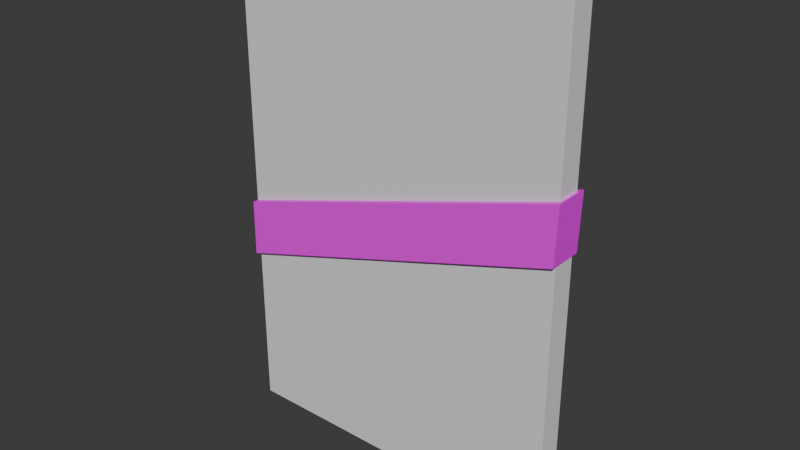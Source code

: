 # Source: Door.blend  (saved by Blender 4.1.24; exported with 4.5.12 LTS)
import bpy
from mathutils import Matrix  # noqa: F401  (used for matrix-valued properties, if any)

bpy.ops.wm.read_factory_settings(use_empty=True)
scene = bpy.context.scene
scene.name = 'Scene'

# ---- collections
col_collection = bpy.data.collections.new('Collection'); scene.collection.children.link(col_collection)

# ---- images (referenced by path relative to the original .blend; pixels are not part of the script)
import os
ASSET_DIR = os.environ.get("B2B_ASSET_DIR", "")  # directory of the original .blend (textures are referenced by path, not embedded)
HERE = os.path.dirname(os.path.abspath(__file__))  # packed textures are extracted next to this script under _unpacked/

def load_image(name, relpath, width, height, colorspace="sRGB"):
    """Load a texture the original file referenced (path relative to the .blend, or extracted next to this script)."""
    p = next((c for c in (os.path.join(HERE, relpath), os.path.join(ASSET_DIR, relpath)) if relpath and os.path.exists(c)), "")
    if p:
        img = bpy.data.images.load(p, check_existing=True)
        img.name = name
    else:  # same state as the original file: an image datablock whose file is absent (Cycles renders it pink)
        img = bpy.data.images.new(name, width, height)
        img.source = "FILE"
        img.filepath = "//" + (relpath or name)
    img.colorspace_settings.name = colorspace
    return img
img_constructiontape_png = load_image('ConstructionTape.png', 'ConstructionTape.png', 1024, 1024, 'sRGB')

# ---- materials (node trees are filled in below, after node groups)
mat_material = bpy.data.materials.new('Material')
mat_material.alpha_threshold = 0.0
mat_material.use_transparent_shadow = False
mat_material.roughness = 0.5
mat_material.line_color = (0.0, 0.0, 0.0, 1.0)
mat_tapematerial = bpy.data.materials.new('TapeMaterial')
mat_tapematerial.use_transparent_shadow = False

# ---- material node trees
mat_material.use_nodes = True; mat_material.node_tree.nodes.clear()
_N = mat_material.node_tree.nodes; _L = mat_material.node_tree.links
n0 = _N.new('ShaderNodeOutputMaterial'); n0.name = 'Material Output'; n0.location = (300, 300)
n1 = _N.new('ShaderNodeBsdfPrincipled'); n1.name = 'Principled BSDF'; n1.location = (10, 300)
n1.inputs[3].default_value = 1.45
_L.new(n1.outputs[0], n0.inputs[0])
n0.is_active_output = True
mat_tapematerial.use_nodes = True; mat_tapematerial.node_tree.nodes.clear()
_N = mat_tapematerial.node_tree.nodes; _L = mat_tapematerial.node_tree.links
n0 = _N.new('ShaderNodeBsdfPrincipled'); n0.name = 'Principled BSDF'; n0.location = (10, 300)
n1 = _N.new('ShaderNodeOutputMaterial'); n1.name = 'Material Output'; n1.location = (300, 300)
n2 = _N.new('ShaderNodeTexImage'); n2.name = 'Image Texture'; n2.location = (-280, 280)
n2.image = img_constructiontape_png
_L.new(n0.outputs[0], n1.inputs[0])
_L.new(n2.outputs[0], n0.inputs[0])
n1.is_active_output = True

# ---- world
world_world = bpy.data.worlds.new('World'); scene.world = world_world
world_world.use_nodes = True; world_world.node_tree.nodes.clear()
_N = world_world.node_tree.nodes; _L = world_world.node_tree.links
n0 = _N.new('ShaderNodeOutputWorld'); n0.name = 'World Output'; n0.location = (300, 300)
n1 = _N.new('ShaderNodeBackground'); n1.name = 'Background'; n1.location = (10, 300)
n1.inputs[0].default_value = (0.05088, 0.05088, 0.05088, 1.0)
_L.new(n1.outputs[0], n0.inputs[0])
n0.is_active_output = True
world_world.color = (0.05088, 0.05088, 0.05088)
world_world.use_sun_shadow = False
world_world.sun_shadow_jitter_overblur = 0.0

# ---- meshes
me_cube = bpy.data.meshes.new('Cube')
me_cube.from_pydata([(0.7862, 0.1388, 2.312), (0.7862, 0.1388, 0.0), (0.7862, -0.1388, 2.312), (0.7862, -0.1388, 0.0), (-0.7862, 0.1388, 2.312), (-0.7862, 0.1388, 0.0), (-0.7862, -0.1388, 2.312), (-0.7862, -0.1388, 0.0), (0.8002, 0.1997, 1.53), (0.7908, 0.1997, 1.266), (0.8002, -0.1997, 1.53), (0.7908, -0.1997, 1.266), (-0.7908, 0.1997, 1.046), (-0.7927, 0.1997, 0.7823), (-0.7908, -0.1997, 1.046), (-0.7927, -0.1997, 0.7823)], [], [(0, 4, 6, 2), (3, 2, 6, 7), (7, 6, 4, 5), (5, 1, 3, 7), (1, 0, 2, 3), (5, 4, 0, 1), (8, 12, 14, 10), (11, 10, 14, 15), (15, 14, 12, 13), (13, 9, 11, 15), (9, 8, 10, 11), (13, 12, 8, 9)])
me_cube.polygons.foreach_set('material_index', [0, 0, 0, 0, 0, 0, 1, 1, 1, 1, 1, 1])
_uv = me_cube.uv_layers.new(name='UVMap')
_uv.uv.foreach_set('vector', [0.625, 0.5, 0.875, 0.5, 0.875, 0.75, 0.625, 0.75, 0.375, 0.75, 0.625, 0.75, 0.625, 1.0, 0.375, 1.0, 0.375, 0.0, 0.625, 0.0, 0.625, 0.25, 0.375, 0.25, 0.125, 0.5, 0.375, 0.5, 0.375, 0.75, 0.125, 0.75, 0.375, 0.5, 0.625, 0.5, 0.625, 0.75, 0.375, 0.75, 0.375, 0.25, 0.625, 0.25, 0.625, 0.5, 0.375, 0.5, 1.0, 0.627, 0.0, 0.627, 0.0, 0.373, 1.0, 0.373, 1.0, 0.4118, 1.0, 0.5882, 0.0, 0.5882, 0.0, 0.4118, 0.373, 0.4118, 0.373, 0.5882, 0.627, 0.5882, 0.627, 0.4118, 0.0, 0.627, 1.0, 0.627, 1.0, 0.373, 0.0, 0.373, 0.627, 0.4118, 0.627, 0.5882, 0.373, 0.5882, 0.373, 0.4118, 0.0, 0.4118, 0.0, 0.5882, 1.0, 0.5882, 1.0, 0.4118])
me_cube.materials.append(mat_material)
me_cube.materials.append(mat_tapematerial)
me_cube.use_mirror_vertex_groups = False
me_cube.update()

# ---- objects
ob_cube = bpy.data.objects.new('Cube', me_cube)

# ---- transforms, parenting, visibility, modifiers, constraints
ob_cube.location = (0.0, 0.0, 0.0)
ob_cube.scale = (1.007, 0.4029, 1.007)
ob_cube.lock_rotations_4d = False
ob_cube.empty_display_type = 'ARROWS'
ob_cube.lineart.crease_threshold = 0.0

# ---- collection membership
col_collection.objects.link(ob_cube)

# ---- scene / render settings (as saved in the file)
scene.frame_start = 1; scene.frame_end = 250; scene.frame_set(1)
scene.render.engine = 'BLENDER_EEVEE_NEXT'
scene.cycles.sampling_pattern = 'TABULATED_SOBOL'
scene.eevee.ray_tracing_options.trace_max_roughness = 0.0
bpy.context.view_layer.update()

# ---- added for rendering (the .blend has no active camera and no usable light): camera, sun
cam_auto = bpy.data.cameras.new('AutoCamera')
cam_auto.lens = 50.0
cam_auto.sensor_width = 36.0
cam_auto.clip_end = 1000.0
ob_auto_camera = bpy.data.objects.new('AutoCamera', cam_auto)
scene.collection.objects.link(ob_auto_camera)
ob_auto_camera.location = (2.62502, -3.14547, 3.26166)
ob_auto_camera.rotation_euler = (1.09748, -7.21219e-08, 0.694738)
scene.camera = ob_auto_camera
light_auto_sun = bpy.data.lights.new('AutoSun', 'SUN')
light_auto_sun.energy = 3.0
light_auto_sun.angle = 0.0523599
ob_auto_sun = bpy.data.objects.new('AutoSun', light_auto_sun)
scene.collection.objects.link(ob_auto_sun)
ob_auto_sun.rotation_euler = (0.872665, 0.174533, 0.523599)
bpy.context.view_layer.update()
